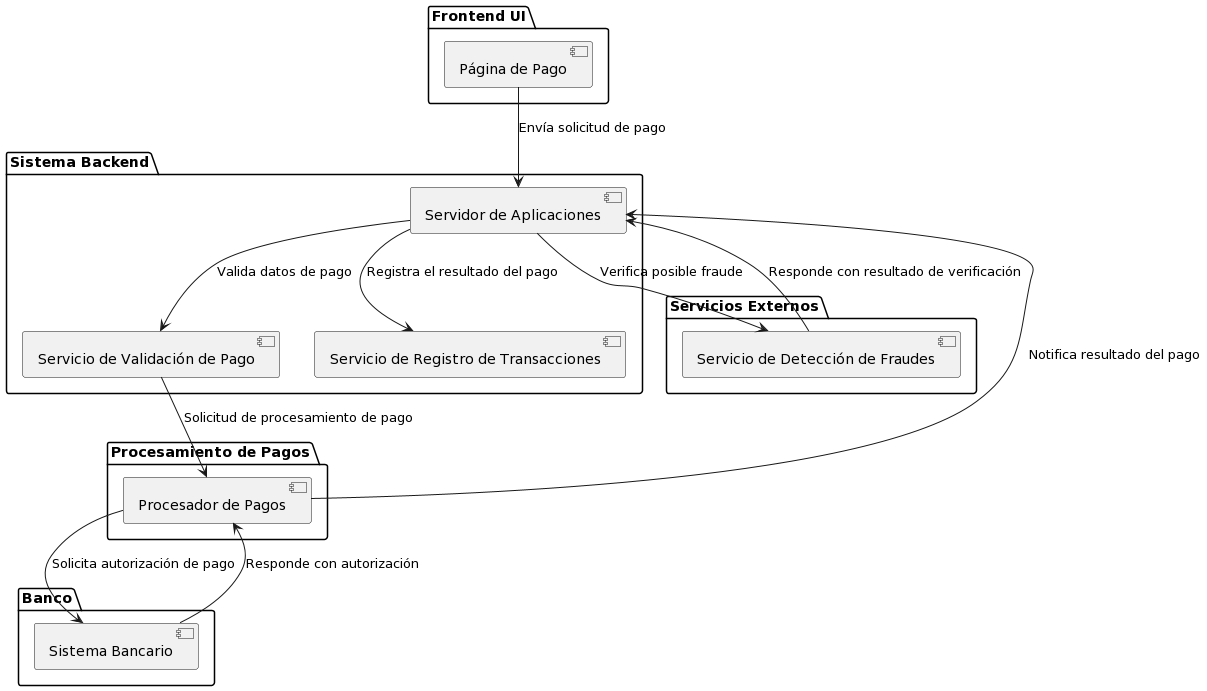

The diagram above was rendered by PlantUML. Its source (embedded in the PNG):
@startuml
package "Frontend UI" {
    [Página de Pago]
}

package "Sistema Backend" {
    [Servidor de Aplicaciones]
    [Servicio de Validación de Pago]
    [Servicio de Registro de Transacciones]
}

package "Procesamiento de Pagos" {
    [Procesador de Pagos]
}

package "Banco" {
    [Sistema Bancario]
}

package "Servicios Externos" {
    [Servicio de Detección de Fraudes]
}

[Página de Pago] --> [Servidor de Aplicaciones] : Envía solicitud de pago
[Servidor de Aplicaciones] --> [Servicio de Validación de Pago] : Valida datos de pago
[Servicio de Validación de Pago] --> [Procesador de Pagos] : Solicitud de procesamiento de pago
[Procesador de Pagos] --> [Sistema Bancario] : Solicita autorización de pago
[Sistema Bancario] --> [Procesador de Pagos] : Responde con autorización
[Procesador de Pagos] --> [Servidor de Aplicaciones] : Notifica resultado del pago
[Servidor de Aplicaciones] --> [Servicio de Registro de Transacciones] : Registra el resultado del pago
[Servidor de Aplicaciones] --> [Servicio de Detección de Fraudes] : Verifica posible fraude
[Servicio de Detección de Fraudes] --> [Servidor de Aplicaciones] : Responde con resultado de verificación
@enduml